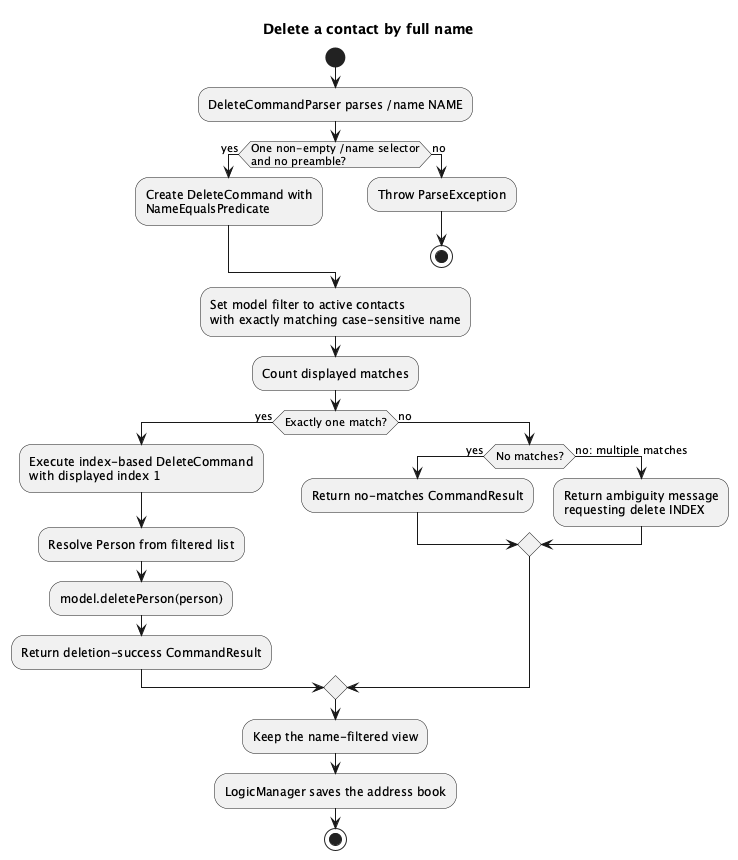

The diagram above was rendered by PlantUML. Its source (embedded in the PNG):
@startuml
title Delete a contact by full name
start
:DeleteCommandParser parses /name NAME;
if (One non-empty /name selector\nand no preamble?) then (yes)
  :Create DeleteCommand with\nNameEqualsPredicate;
else (no)
  :Throw ParseException;
  stop
endif
:Set model filter to active contacts\nwith exactly matching case-sensitive name;
:Count displayed matches;
if (Exactly one match?) then (yes)
  :Execute index-based DeleteCommand\nwith displayed index 1;
  :Resolve Person from filtered list;
  :model.deletePerson(person);
  :Return deletion-success CommandResult;
else (no)
  if (No matches?) then (yes)
    :Return no-matches CommandResult;
  else (no: multiple matches)
    :Return ambiguity message\nrequesting delete INDEX;
  endif
endif
:Keep the name-filtered view;
:LogicManager saves the address book;
stop
@enduml